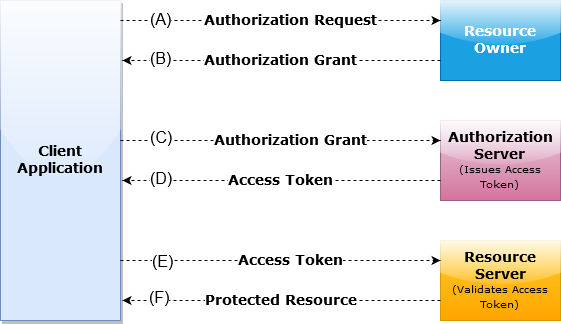

The diagram above was exported from draw.io. Its source (the exported page's mxGraphModel, read from the mxfile embedded in the PNG):
<mxGraphModel dx="827" dy="462" grid="1" gridSize="10" guides="1" tooltips="1" connect="1" arrows="1" fold="1" page="1" pageScale="1" pageWidth="850" pageHeight="1100" math="0" shadow="0">
  <root>
    <mxCell id="0" />
    <mxCell id="1" parent="0" />
    <mxCell id="l7Yew0BWpHUSpvt4vEwE-1" value="&lt;div&gt;&lt;b&gt;&lt;font style=&quot;font-size: 14px&quot; face=&quot;Verdana&quot;&gt;Client&lt;/font&gt;&lt;/b&gt;&lt;/div&gt;&lt;div&gt;&lt;b&gt;&lt;font style=&quot;font-size: 14px&quot; face=&quot;Verdana&quot;&gt;Application&lt;br&gt;&lt;/font&gt;&lt;/b&gt;&lt;/div&gt;" style="rounded=0;whiteSpace=wrap;html=1;fontFamily=Calibri;fillColor=#dae8fc;strokeColor=#6c8ebf;glass=1;shadow=1;comic=0;" parent="1" vertex="1">
      <mxGeometry x="120" y="80" width="120" height="320" as="geometry" />
    </mxCell>
    <mxCell id="l7Yew0BWpHUSpvt4vEwE-2" value="&lt;b&gt;&lt;font style=&quot;font-size: 14px&quot; face=&quot;Verdana&quot;&gt;Resource Owner&lt;/font&gt;&lt;/b&gt;" style="rounded=0;whiteSpace=wrap;html=1;fillColor=#1ba1e2;strokeColor=#006EAF;glass=1;fontColor=#ffffff;" parent="1" vertex="1">
      <mxGeometry x="560" y="80" width="120" height="80" as="geometry" />
    </mxCell>
    <mxCell id="l7Yew0BWpHUSpvt4vEwE-3" value="&lt;div&gt;&lt;b&gt;&lt;font style=&quot;font-size: 14px&quot; face=&quot;Verdana&quot;&gt;Authorization Server&lt;/font&gt; &lt;br&gt;&lt;/b&gt;&lt;/div&gt;&lt;div&gt;&lt;font style=&quot;font-size: 10px&quot; face=&quot;Verdana&quot;&gt;(Issues Access Token)&lt;/font&gt;&lt;b&gt;&lt;br&gt;&lt;/b&gt;&lt;/div&gt;" style="rounded=0;whiteSpace=wrap;html=1;fillColor=#e6d0de;strokeColor=#996185;glass=1;gradientColor=#d5739d;" parent="1" vertex="1">
      <mxGeometry x="560" y="200" width="120" height="80" as="geometry" />
    </mxCell>
    <mxCell id="l7Yew0BWpHUSpvt4vEwE-5" value="&lt;div&gt;&lt;b&gt;&lt;font style=&quot;font-size: 14px&quot; face=&quot;Verdana&quot;&gt;Resource &lt;br&gt;&lt;/font&gt;&lt;/b&gt;&lt;/div&gt;&lt;div&gt;&lt;b&gt;&lt;font style=&quot;font-size: 14px&quot; face=&quot;Verdana&quot;&gt;Server&lt;/font&gt;&lt;/b&gt;&lt;/div&gt;&lt;div&gt;&lt;font style=&quot;font-size: 10px&quot; face=&quot;Verdana&quot;&gt;(Validates Access Token)&lt;/font&gt;&lt;br&gt;&lt;/div&gt;" style="rounded=0;whiteSpace=wrap;html=1;arcSize=29;fillColor=#ffcd28;strokeColor=#d79b00;labelBackgroundColor=none;labelBorderColor=none;glass=1;comic=0;gradientColor=#ffa500;" parent="1" vertex="1">
      <mxGeometry x="560" y="320" width="120" height="80" as="geometry" />
    </mxCell>
    <mxCell id="l7Yew0BWpHUSpvt4vEwE-9" value="" style="endArrow=classic;html=1;entryX=0;entryY=0.25;entryDx=0;entryDy=0;dashed=1;" parent="1" target="l7Yew0BWpHUSpvt4vEwE-2" edge="1">
      <mxGeometry width="50" height="50" relative="1" as="geometry">
        <mxPoint x="240" y="100" as="sourcePoint" />
        <mxPoint x="280" y="80" as="targetPoint" />
      </mxGeometry>
    </mxCell>
    <mxCell id="l7Yew0BWpHUSpvt4vEwE-13" value="&lt;pre&gt;&lt;font style=&quot;font-size: 14px&quot; face=&quot;Verdana&quot;&gt;Authorization Request&lt;/font&gt;&lt;/pre&gt;" style="text;html=1;resizable=0;points=[];align=center;verticalAlign=middle;labelBackgroundColor=#ffffff;fontStyle=1" parent="l7Yew0BWpHUSpvt4vEwE-9" vertex="1" connectable="0">
      <mxGeometry x="0.1" relative="1" as="geometry">
        <mxPoint x="-6" as="offset" />
      </mxGeometry>
    </mxCell>
    <mxCell id="l7Yew0BWpHUSpvt4vEwE-22" value="(A)" style="text;html=1;resizable=0;points=[];align=center;verticalAlign=middle;labelBackgroundColor=#ffffff;fontSize=16;" parent="l7Yew0BWpHUSpvt4vEwE-9" vertex="1" connectable="0">
      <mxGeometry x="-0.775" y="-3" relative="1" as="geometry">
        <mxPoint x="4" y="-3" as="offset" />
      </mxGeometry>
    </mxCell>
    <mxCell id="l7Yew0BWpHUSpvt4vEwE-11" value="" style="endArrow=classic;html=1;entryX=1.017;entryY=0.188;entryDx=0;entryDy=0;exitX=0;exitY=0.75;exitDx=0;exitDy=0;entryPerimeter=0;dashed=1;" parent="1" source="l7Yew0BWpHUSpvt4vEwE-2" target="l7Yew0BWpHUSpvt4vEwE-1" edge="1">
      <mxGeometry width="50" height="50" relative="1" as="geometry">
        <mxPoint x="250" y="113" as="sourcePoint" />
        <mxPoint x="570" y="110" as="targetPoint" />
      </mxGeometry>
    </mxCell>
    <mxCell id="l7Yew0BWpHUSpvt4vEwE-12" value="&lt;font style=&quot;font-size: 14px&quot; face=&quot;Verdana&quot;&gt;Authorization Grant&lt;br&gt;&lt;/font&gt;" style="text;html=1;resizable=0;points=[];align=center;verticalAlign=middle;labelBackgroundColor=#ffffff;fontStyle=1" parent="l7Yew0BWpHUSpvt4vEwE-11" vertex="1" connectable="0">
      <mxGeometry x="-0.2893" y="1" relative="1" as="geometry">
        <mxPoint x="-47" y="-1" as="offset" />
      </mxGeometry>
    </mxCell>
    <mxCell id="l7Yew0BWpHUSpvt4vEwE-24" value="(B)" style="text;html=1;resizable=0;points=[];align=center;verticalAlign=middle;labelBackgroundColor=#ffffff;fontSize=16;" parent="l7Yew0BWpHUSpvt4vEwE-11" vertex="1" connectable="0">
      <mxGeometry x="0.761" y="-1" relative="1" as="geometry">
        <mxPoint as="offset" />
      </mxGeometry>
    </mxCell>
    <mxCell id="l7Yew0BWpHUSpvt4vEwE-14" value="" style="endArrow=classic;html=1;entryX=0;entryY=0.25;entryDx=0;entryDy=0;dashed=1;" parent="1" edge="1">
      <mxGeometry width="50" height="50" relative="1" as="geometry">
        <mxPoint x="240" y="220" as="sourcePoint" />
        <mxPoint x="560" y="220" as="targetPoint" />
      </mxGeometry>
    </mxCell>
    <mxCell id="l7Yew0BWpHUSpvt4vEwE-15" value="&lt;pre style=&quot;font-size: 14px&quot;&gt;&lt;font style=&quot;font-size: 14px&quot; face=&quot;Verdana&quot;&gt;Authorization Grant&lt;/font&gt;&lt;/pre&gt;" style="text;html=1;resizable=0;points=[];align=center;verticalAlign=middle;labelBackgroundColor=#ffffff;fontStyle=1" parent="l7Yew0BWpHUSpvt4vEwE-14" vertex="1" connectable="0">
      <mxGeometry x="0.1" relative="1" as="geometry">
        <mxPoint x="-6" as="offset" />
      </mxGeometry>
    </mxCell>
    <mxCell id="l7Yew0BWpHUSpvt4vEwE-25" value="(C)" style="text;html=1;resizable=0;points=[];align=center;verticalAlign=middle;labelBackgroundColor=#ffffff;fontSize=16;" parent="l7Yew0BWpHUSpvt4vEwE-14" vertex="1" connectable="0">
      <mxGeometry x="-0.75" y="2" relative="1" as="geometry">
        <mxPoint as="offset" />
      </mxGeometry>
    </mxCell>
    <mxCell id="l7Yew0BWpHUSpvt4vEwE-16" value="" style="endArrow=classic;html=1;entryX=0;entryY=0.25;entryDx=0;entryDy=0;dashed=1;" parent="1" edge="1">
      <mxGeometry width="50" height="50" relative="1" as="geometry">
        <mxPoint x="240" y="340" as="sourcePoint" />
        <mxPoint x="560" y="340" as="targetPoint" />
      </mxGeometry>
    </mxCell>
    <mxCell id="l7Yew0BWpHUSpvt4vEwE-17" value="&lt;font style=&quot;font-size: 14px&quot; face=&quot;Verdana&quot;&gt;Access Token&lt;/font&gt;" style="text;html=1;resizable=0;points=[];align=center;verticalAlign=middle;labelBackgroundColor=#ffffff;fontStyle=1" parent="l7Yew0BWpHUSpvt4vEwE-16" vertex="1" connectable="0">
      <mxGeometry x="0.1" relative="1" as="geometry">
        <mxPoint x="-6" as="offset" />
      </mxGeometry>
    </mxCell>
    <mxCell id="l7Yew0BWpHUSpvt4vEwE-27" value="(E)" style="text;html=1;resizable=0;points=[];align=center;verticalAlign=middle;labelBackgroundColor=#ffffff;fontSize=16;" parent="l7Yew0BWpHUSpvt4vEwE-16" vertex="1" connectable="0">
      <mxGeometry x="-0.7375" y="-2" relative="1" as="geometry">
        <mxPoint as="offset" />
      </mxGeometry>
    </mxCell>
    <mxCell id="l7Yew0BWpHUSpvt4vEwE-18" value="" style="endArrow=classic;html=1;entryX=1.017;entryY=0.188;entryDx=0;entryDy=0;exitX=0;exitY=0.75;exitDx=0;exitDy=0;entryPerimeter=0;dashed=1;" parent="1" edge="1">
      <mxGeometry width="50" height="50" relative="1" as="geometry">
        <mxPoint x="560" y="260" as="sourcePoint" />
        <mxPoint x="242" y="260" as="targetPoint" />
      </mxGeometry>
    </mxCell>
    <mxCell id="l7Yew0BWpHUSpvt4vEwE-19" value="&lt;font style=&quot;font-size: 14px&quot; face=&quot;Verdana&quot;&gt;Access Token&lt;/font&gt;" style="text;html=1;resizable=0;points=[];align=center;verticalAlign=middle;labelBackgroundColor=#ffffff;fontStyle=1" parent="l7Yew0BWpHUSpvt4vEwE-18" vertex="1" connectable="0">
      <mxGeometry x="-0.2893" y="1" relative="1" as="geometry">
        <mxPoint x="-47" y="-1" as="offset" />
      </mxGeometry>
    </mxCell>
    <mxCell id="l7Yew0BWpHUSpvt4vEwE-26" value="(D)" style="text;html=1;resizable=0;points=[];align=center;verticalAlign=middle;labelBackgroundColor=#ffffff;fontSize=16;" parent="l7Yew0BWpHUSpvt4vEwE-18" vertex="1" connectable="0">
      <mxGeometry x="0.761" y="-1" relative="1" as="geometry">
        <mxPoint as="offset" />
      </mxGeometry>
    </mxCell>
    <mxCell id="l7Yew0BWpHUSpvt4vEwE-20" value="" style="endArrow=classic;html=1;entryX=1.017;entryY=0.188;entryDx=0;entryDy=0;exitX=0;exitY=0.75;exitDx=0;exitDy=0;entryPerimeter=0;dashed=1;" parent="1" edge="1">
      <mxGeometry width="50" height="50" relative="1" as="geometry">
        <mxPoint x="560" y="380" as="sourcePoint" />
        <mxPoint x="242" y="380" as="targetPoint" />
      </mxGeometry>
    </mxCell>
    <mxCell id="l7Yew0BWpHUSpvt4vEwE-21" value="&lt;font style=&quot;font-size: 14px&quot; face=&quot;Verdana&quot;&gt;Protected Resource&lt;/font&gt;" style="text;html=1;resizable=0;points=[];align=center;verticalAlign=middle;labelBackgroundColor=#ffffff;fontStyle=1" parent="l7Yew0BWpHUSpvt4vEwE-20" vertex="1" connectable="0">
      <mxGeometry x="-0.2893" y="1" relative="1" as="geometry">
        <mxPoint x="-47" y="-1" as="offset" />
      </mxGeometry>
    </mxCell>
    <mxCell id="l7Yew0BWpHUSpvt4vEwE-28" value="(F)" style="text;html=1;resizable=0;points=[];align=center;verticalAlign=middle;labelBackgroundColor=#ffffff;fontSize=16;" parent="l7Yew0BWpHUSpvt4vEwE-20" vertex="1" connectable="0">
      <mxGeometry x="0.7736" y="-2" relative="1" as="geometry">
        <mxPoint as="offset" />
      </mxGeometry>
    </mxCell>
  </root>
</mxGraphModel>